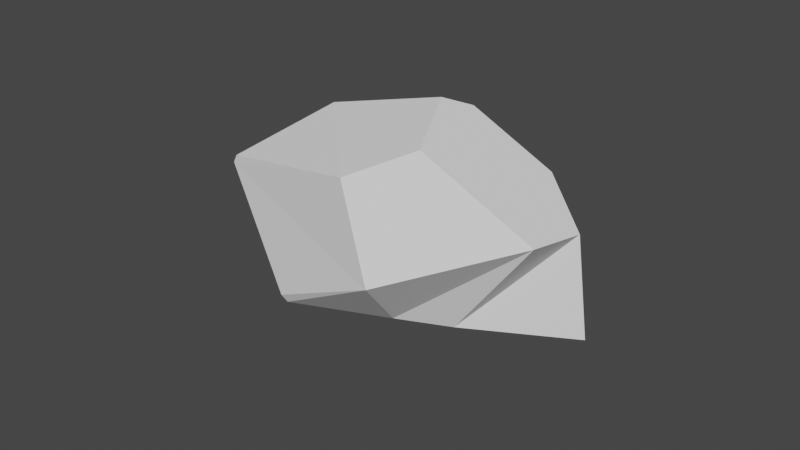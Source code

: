 # Source: Rock1.blend  (saved by Blender 2.80.75; exported with 4.5.12 LTS)
import bpy
from mathutils import Matrix  # noqa: F401  (used for matrix-valued properties, if any)

bpy.ops.wm.read_factory_settings(use_empty=True)
scene = bpy.context.scene
scene.name = 'Scene'

# ---- collections
col_collection = bpy.data.collections.new('Collection'); scene.collection.children.link(col_collection)

# ---- world
world_world = bpy.data.worlds.new('World'); scene.world = world_world
world_world.use_nodes = True; world_world.node_tree.nodes.clear()
_N = world_world.node_tree.nodes; _L = world_world.node_tree.links
n0 = _N.new('ShaderNodeOutputWorld'); n0.name = 'World Output'; n0.location = (300, 300)
n1 = _N.new('ShaderNodeBackground'); n1.name = 'Background'; n1.location = (10, 300)
n1.inputs[0].default_value = (0.05088, 0.05088, 0.05088, 1.0)
_L.new(n1.outputs[0], n0.inputs[0])
n0.is_active_output = True
world_world.color = (0.05088, 0.05088, 0.05088)
world_world.use_sun_shadow = False
world_world.sun_shadow_jitter_overblur = 0.0

# ---- meshes
me_sphere = bpy.data.meshes.new('Sphere')
me_sphere.from_pydata([(-1.273, 0.2075, -0.3526), (-0.08697, 0.7767, 0.3054), (-0.8823, 0.4693, -0.4712), (-0.4738, 0.2791, -0.7403), (0.3615, 0.4543, -0.2109), (0.06502, 0.3906, -0.4029), (0.7745, -0.1452, 0.193), (0.1133, -0.5646, 0.1464), (-1.154, -0.2426, -0.3554), (-1.171, -0.1984, -0.3862), (-0.5007, 0.2259, -0.7431), (-0.1551, -0.5334, -0.2161), (0.1915, -0.1261, -0.5115), (-0.1022, -0.3024, 0.6802), (-0.182, -0.4441, 0.5491), (-0.8894, -0.2908, 0.2536), (-0.1927, 0.6556, 0.5636), (-0.7814, 0.3599, 0.2964), (-0.08077, 0.622, 0.6366), (-0.7301, -0.1225, 0.4448), (-0.3893, -0.1119, 0.639), (0.3158, 0.6028, 0.6813), (0.7063, 0.74, 0.421), (0.9311, 0.6089, 0.222), (0.7623, 0.0756, 0.5066), (0.3831, 0.00838, 0.7183)], [], [(22, 21, 25, 24, 23), (18, 16, 17, 19, 20), (8, 9, 10, 12, 11), (6, 7, 11, 12), (3, 5, 12, 10), (2, 3, 10, 9, 0), (8, 11, 7, 14, 15), (14, 13, 20, 19, 15), (25, 21, 18, 20, 13), (8, 15, 19, 17, 0, 9), (2, 0, 17, 16, 1), (22, 1, 16, 18, 21), (6, 24, 25, 13, 14, 7), (4, 23, 24, 6), (5, 3, 2, 1, 22, 23, 4), (5, 4, 6, 12)])
_uv = me_sphere.uv_layers.new(name='UVMap')
_uv.uv.foreach_set('vector', [0.6787, 0.6133, 0.728, 0.7204, 0.4048, 0.7329, 0.5028, 0.6508, 0.6236, 0.5487, 0.7806, 0.715, 0.7946, 0.6932, 0.7555, 0.6193, 0.2408, 0.6689, 0.3123, 0.7254, 0.04844, 0.4045, 0.1276, 0.3945, 0.7748, 0.1985, 0.356, 0.3081, 0.1998, 0.4245, 0.4553, 0.5438, 0.2313, 0.5455, 0.1998, 0.4245, 0.356, 0.3081, 0.8316, 0.1949, 0.5925, 0.3522, 0.356, 0.3081, 0.777, 0.1985, 0.8671, 0.3638, 0.8293, 0.1949, 0.7748, 0.1985, 0.1276, 0.3945, 0.9222, 0.4154, 0.04844, 0.4045, 0.1998, 0.4245, 0.2313, 0.5455, 0.1821, 0.6903, 0.08908, 0.6096, 0.1821, 0.6903, 0.2282, 0.7328, 0.3123, 0.7254, 0.2408, 0.6689, 0.08908, 0.6096, 0.4048, 0.7329, 0.728, 0.7204, 0.7806, 0.715, 0.3123, 0.7254, 0.2282, 0.7328, 0.04844, 0.4045, 0.08908, 0.6096, 0.2408, 0.6689, 0.7555, 0.6193, 0.9222, 0.4154, 0.1276, 0.3945, 0.8671, 0.3638, 0.9222, 0.4154, 0.7555, 0.6193, 0.7946, 0.6932, 0.7772, 0.604, 0.6787, 0.6133, 0.7772, 0.604, 0.7946, 0.6932, 0.7806, 0.715, 0.728, 0.7204, 0.4553, 0.5438, 0.5028, 0.6508, 0.4048, 0.7329, 0.2282, 0.7328, 0.1821, 0.6903, 0.2313, 0.5455, 0.5747, 0.3887, 0.6236, 0.5487, 0.5028, 0.6508, 0.4553, 0.5438, 0.5925, 0.3522, 0.8316, 0.1949, 0.8671, 0.3638, 0.7772, 0.604, 0.6787, 0.6133, 0.6236, 0.5487, 0.5747, 0.3887, 0.5925, 0.3522, 0.5747, 0.3887, 0.4553, 0.5438, 0.356, 0.3081])
me_sphere.use_remesh_preserve_volume = False
me_sphere.use_remesh_preserve_attributes = False
me_sphere.use_mirror_vertex_groups = False
me_sphere.update()

# ---- objects
ob_sphere = bpy.data.objects.new('Sphere', me_sphere)

# ---- transforms, parenting, visibility, modifiers, constraints
ob_sphere.location = (0.0, 0.0, 0.5413)
ob_sphere.rotation_euler = (-1.089, 0.1096, -0.1625)
ob_sphere.lineart.crease_threshold = 0.0

# ---- collection membership
col_collection.objects.link(ob_sphere)

# ---- scene / render settings (as saved in the file)
scene.frame_start = 1; scene.frame_end = 250; scene.frame_set(0)
scene.render.engine = 'BLENDER_EEVEE_NEXT'
scene.cycles.use_denoising = False
scene.cycles.samples = 128
scene.cycles.sampling_pattern = 'TABULATED_SOBOL'
scene.cycles.use_adaptive_sampling = False
scene.cycles.use_light_tree = False
scene.view_settings.view_transform = 'Filmic'
bpy.context.view_layer.update()

# ---- added for rendering (the .blend has no active camera and no usable light): camera, sun
cam_auto = bpy.data.cameras.new('AutoCamera')
cam_auto.lens = 50.0
cam_auto.sensor_width = 36.0
cam_auto.clip_end = 1000.0
ob_auto_camera = bpy.data.objects.new('AutoCamera', cam_auto)
scene.collection.objects.link(ob_auto_camera)
ob_auto_camera.location = (3.48094, -4.3168, 3.38341)
ob_auto_camera.rotation_euler = (1.09748, -7.21219e-08, 0.694738)
scene.camera = ob_auto_camera
light_auto_sun = bpy.data.lights.new('AutoSun', 'SUN')
light_auto_sun.energy = 3.0
light_auto_sun.angle = 0.0523599
ob_auto_sun = bpy.data.objects.new('AutoSun', light_auto_sun)
scene.collection.objects.link(ob_auto_sun)
ob_auto_sun.rotation_euler = (0.872665, 0.174533, 0.523599)
bpy.context.view_layer.update()
